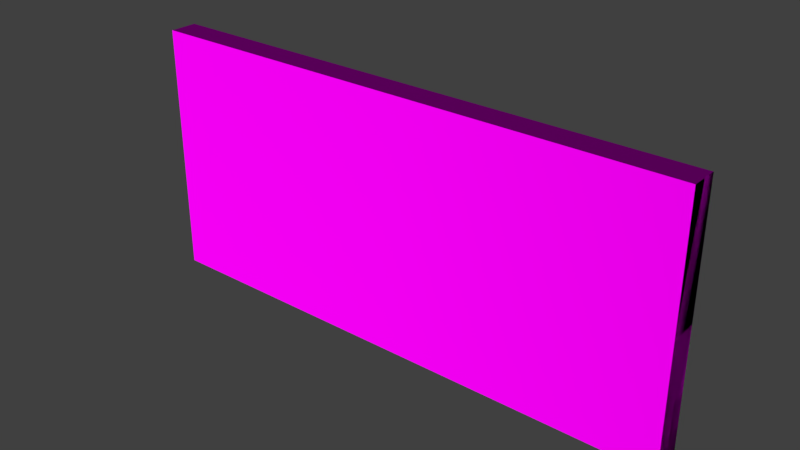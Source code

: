# Source: storewallblend.blend  (saved by Blender 2.78.0; exported with 4.5.12 LTS)
import bpy
from mathutils import Matrix  # noqa: F401  (used for matrix-valued properties, if any)

bpy.ops.wm.read_factory_settings(use_empty=True)
scene = bpy.context.scene
scene.name = 'Scene'

# ---- collections
col_collection_1 = bpy.data.collections.new('Collection 1'); scene.collection.children.link(col_collection_1)

# ---- images (referenced by path relative to the original .blend; pixels are not part of the script)
import os
ASSET_DIR = os.environ.get("B2B_ASSET_DIR", "")  # directory of the original .blend (textures are referenced by path, not embedded)
HERE = os.path.dirname(os.path.abspath(__file__))  # packed textures are extracted next to this script under _unpacked/

def load_image(name, relpath, width, height, colorspace="sRGB"):
    """Load a texture the original file referenced (path relative to the .blend, or extracted next to this script)."""
    p = next((c for c in (os.path.join(HERE, relpath), os.path.join(ASSET_DIR, relpath)) if relpath and os.path.exists(c)), "")
    if p:
        img = bpy.data.images.load(p, check_existing=True)
        img.name = name
    else:  # same state as the original file: an image datablock whose file is absent (Cycles renders it pink)
        img = bpy.data.images.new(name, width, height)
        img.source = "FILE"
        img.filepath = "//" + (relpath or name)
    img.colorspace_settings.name = colorspace
    return img
img_woodplanksworn19_col_var1_hires_jpg_001 = load_image('WoodPlanksWorn19_COL_VAR1_HIRES.jpg.001', 'WoodPlanksWorn19_COL_VAR1_HIRES.jpg', 1024, 1024, 'sRGB')
img_woodplanksworn19_disp_hires_jpg = load_image('WoodPlanksWorn19_DISP_HIRES.jpg', 'WoodPlanksWorn19_DISP_HIRES.jpg', 1024, 1024, 'Non-Color')
img_woodplanksworn19_nrm_hires_jpg = load_image('WoodPlanksWorn19_NRM_HIRES.jpg', 'WoodPlanksWorn19_NRM_HIRES.jpg', 1024, 1024, 'Non-Color')
img_storewallv2 = load_image('StoreWallV2', 'StoreWall.png', 1024, 1024, 'sRGB')

# ---- materials (node trees are filled in below, after node groups)
mat_material_008 = bpy.data.materials.new('Material.008')
mat_material_008.alpha_threshold = 0.0
mat_material_008.roughness = 0.5

# ---- material node trees
mat_material_008.use_nodes = True; mat_material_008.node_tree.nodes.clear()
_N = mat_material_008.node_tree.nodes; _L = mat_material_008.node_tree.links
n0 = _N.new('ShaderNodeTexImage'); n0.name = 'Image Texture'; n0.location = (-274, 286)
n0.width = 140
n0.image = img_woodplanksworn19_col_var1_hires_jpg_001
n1 = _N.new('ShaderNodeMixShader'); n1.name = 'Mix Shader'; n1.location = (172, 146)
n1.inputs[0].default_value = 0.2
n2 = _N.new('ShaderNodeBsdfAnisotropic'); n2.name = 'Glossy BSDF'; n2.location = (-29, 137)
n2.distribution = 'GGX'
n2.inputs[1].default_value = 1.0
n3 = _N.new('ShaderNodeBsdfDiffuse'); n3.name = 'Diffuse BSDF'; n3.location = (-51, 270)
n3.inputs[1].default_value = 0.8417
n4 = _N.new('ShaderNodeOutputMaterial'); n4.name = 'Material Output'; n4.location = (351, 151)
n5 = _N.new('ShaderNodeTexImage'); n5.name = 'Image Texture.001'; n5.location = (-406, 6)
n5.width = 140
n5.image = img_woodplanksworn19_disp_hires_jpg
n6 = _N.new('ShaderNodeTexImage'); n6.name = 'Image Texture.002'; n6.location = (-399, -272)
n6.width = 140
n6.image = img_woodplanksworn19_nrm_hires_jpg
n7 = _N.new('ShaderNodeNormalMap'); n7.name = 'Normal Map'; n7.location = (-233, -56)
n8 = _N.new('ShaderNodeTexImage'); n8.name = 'Image Texture.003'; n8.location = (-8, -229)
n8.width = 140
n8.image = img_storewallv2
_L.new(n0.outputs[0], n3.inputs[0])
_L.new(n2.outputs[0], n1.inputs[2])
_L.new(n3.outputs[0], n1.inputs[1])
_L.new(n5.outputs[0], n2.inputs[0])
_L.new(n1.outputs[0], n4.inputs[0])
_L.new(n6.outputs[0], n7.inputs[1])
_L.new(n7.outputs[0], n2.inputs[4])
_L.new(n7.outputs[0], n3.inputs[2])
n4.is_active_output = True

# ---- world
world_world = bpy.data.worlds.new('World'); scene.world = world_world
world_world.color = (0.05088, 0.05088, 0.05088)
world_world.use_sun_shadow = False
world_world.sun_shadow_jitter_overblur = 0.0
world_world.cycles.sampling_method = 'MANUAL'

# ---- meshes
me_cube_007 = bpy.data.meshes.new('Cube.007')
me_cube_007.from_pydata([(-1.0, -1.0, -1.0), (-1.0, -1.0, 6.392), (-1.0, 1.0, -1.0), (-1.0, 1.0, 6.392), (0.9416, -1.0, -1.0), (0.9416, -1.0, 6.392), (0.9416, 1.0, -1.0), (0.9416, 1.0, 6.392)], [], [(0, 1, 3, 2), (2, 3, 7, 6), (6, 7, 5, 4), (4, 5, 1, 0), (2, 6, 4, 0), (7, 3, 1, 5)])
_uv = me_cube_007.uv_layers.new(name='UVMap')
_uv.uv.foreach_set('vector', [0.01646, 0.9101, 0.01646, 0.9101, 0.01646, 0.9101, 0.01646, 0.9101, 0.01651, 0.07576, 0.9884, 0.07576, 0.9884, 0.9099, 0.01651, 0.9099, 0.01646, 0.9101, 0.01646, 0.9101, 0.01646, 0.9101, 0.01646, 0.9101, 0.01651, 0.07576, 0.9884, 0.07576, 0.9884, 0.9099, 0.01651, 0.9099, 0.01646, 0.9101, 0.01646, 0.9101, 0.01646, 0.9101, 0.01646, 0.9101, 0.01646, 0.9101, 0.01646, 0.9101, 0.01646, 0.9101, 0.01646, 0.9101])
me_cube_007.materials.append(mat_material_008)
me_cube_007.use_remesh_preserve_volume = False
me_cube_007.use_remesh_preserve_attributes = False
me_cube_007.use_mirror_vertex_groups = False
me_cube_007.update()

# ---- objects
ob_cube = bpy.data.objects.new('Cube', me_cube_007)

# ---- transforms, parenting, visibility, modifiers, constraints
ob_cube.location = (-0.2198, -6.27, 0.9433)
ob_cube.scale = (-8.253, 0.4045, 1.0)
ob_cube.lineart.crease_threshold = 0.0

# ---- collection membership
col_collection_1.objects.link(ob_cube)

# ---- scene / render settings (as saved in the file)
scene.frame_start = 1; scene.frame_end = 250; scene.frame_set(1)
scene.render.engine = 'CYCLES'
scene.render.resolution_percentage = 50
scene.render.dither_intensity = 0.0
scene.cycles.use_denoising = False
scene.cycles.samples = 128
scene.cycles.sampling_pattern = 'TABULATED_SOBOL'
scene.cycles.light_sampling_threshold = 0.0
scene.cycles.use_adaptive_sampling = False
scene.cycles.use_light_tree = False
scene.cycles.blur_glossy = 0.0
scene.cycles.sample_clamp_indirect = 0.0
scene.view_settings.view_transform = 'Standard'
bpy.context.view_layer.update()

# ---- added for rendering (the .blend has no active camera and no usable light): camera, sun
cam_auto = bpy.data.cameras.new('AutoCamera')
cam_auto.lens = 50.0
cam_auto.sensor_width = 36.0
cam_auto.clip_end = 1000.0
ob_auto_camera = bpy.data.objects.new('AutoCamera', cam_auto)
scene.collection.objects.link(ob_auto_camera)
ob_auto_camera.location = (16.3657, -25.8837, 16.7146)
ob_auto_camera.rotation_euler = (1.09748, -7.21219e-08, 0.694738)
scene.camera = ob_auto_camera
light_auto_sun = bpy.data.lights.new('AutoSun', 'SUN')
light_auto_sun.energy = 3.0
light_auto_sun.angle = 0.0523599
ob_auto_sun = bpy.data.objects.new('AutoSun', light_auto_sun)
scene.collection.objects.link(ob_auto_sun)
ob_auto_sun.rotation_euler = (0.872665, 0.174533, 0.523599)
bpy.context.view_layer.update()
